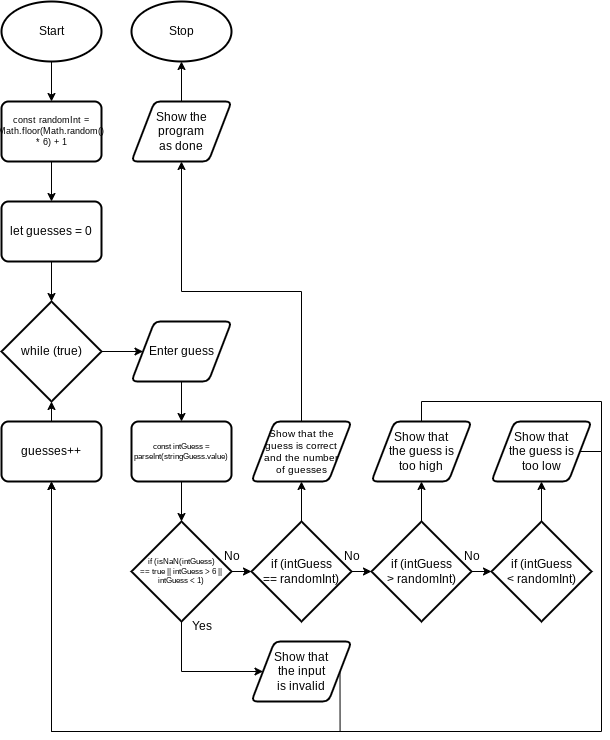

The diagram above was exported from draw.io. Its source (the exported page's mxGraphModel, read from the mxfile embedded in the PNG):
<mxGraphModel dx="831" dy="864" grid="1" gridSize="10" guides="1" tooltips="1" connect="1" arrows="1" fold="1" page="1" pageScale="1" pageWidth="827" pageHeight="1169" math="0" shadow="0">
  <root>
    <mxCell id="0" />
    <mxCell id="1" parent="0" />
    <mxCell id="27" style="edgeStyle=none;html=1;entryX=0.5;entryY=0;entryDx=0;entryDy=0;" edge="1" parent="1" source="2" target="25">
      <mxGeometry relative="1" as="geometry" />
    </mxCell>
    <mxCell id="2" value="Start" style="strokeWidth=2;html=1;shape=mxgraph.flowchart.start_1;whiteSpace=wrap;" parent="1" vertex="1">
      <mxGeometry x="220" y="90" width="100" height="60" as="geometry" />
    </mxCell>
    <mxCell id="3" value="Stop" style="strokeWidth=2;html=1;shape=mxgraph.flowchart.start_1;whiteSpace=wrap;" parent="1" vertex="1">
      <mxGeometry x="350" y="90" width="100" height="60" as="geometry" />
    </mxCell>
    <mxCell id="7" style="edgeStyle=none;html=1;entryX=0.5;entryY=0;entryDx=0;entryDy=0;" parent="1" source="4" target="5" edge="1">
      <mxGeometry relative="1" as="geometry" />
    </mxCell>
    <mxCell id="4" value="Enter guess" style="shape=parallelogram;html=1;strokeWidth=2;perimeter=parallelogramPerimeter;whiteSpace=wrap;rounded=1;arcSize=12;size=0.23;" parent="1" vertex="1">
      <mxGeometry x="350" y="410" width="100" height="60" as="geometry" />
    </mxCell>
    <mxCell id="21" style="edgeStyle=none;html=1;entryX=0.5;entryY=0;entryDx=0;entryDy=0;entryPerimeter=0;fontSize=12;" parent="1" source="5" target="17" edge="1">
      <mxGeometry relative="1" as="geometry" />
    </mxCell>
    <mxCell id="5" value="const intGuess = parseInt(stringGuess.value)" style="rounded=1;whiteSpace=wrap;html=1;absoluteArcSize=1;arcSize=14;strokeWidth=2;fontSize=8;" parent="1" vertex="1">
      <mxGeometry x="350" y="510" width="100" height="60" as="geometry" />
    </mxCell>
    <mxCell id="16" style="edgeStyle=none;html=1;entryX=0.5;entryY=1;entryDx=0;entryDy=0;entryPerimeter=0;" parent="1" source="15" target="3" edge="1">
      <mxGeometry relative="1" as="geometry" />
    </mxCell>
    <mxCell id="15" value="Show the&lt;br&gt;program&lt;br&gt;as done" style="shape=parallelogram;html=1;strokeWidth=2;perimeter=parallelogramPerimeter;whiteSpace=wrap;rounded=1;arcSize=12;size=0.23;" parent="1" vertex="1">
      <mxGeometry x="350" y="190" width="100" height="60" as="geometry" />
    </mxCell>
    <mxCell id="18" style="edgeStyle=none;html=1;entryX=0;entryY=0.5;entryDx=0;entryDy=0;fontSize=8;entryPerimeter=0;" parent="1" source="17" target="40" edge="1">
      <mxGeometry relative="1" as="geometry">
        <mxPoint x="491.5" y="660" as="targetPoint" />
      </mxGeometry>
    </mxCell>
    <mxCell id="23" style="edgeStyle=none;html=1;entryX=0;entryY=0.5;entryDx=0;entryDy=0;fontSize=12;rounded=0;" parent="1" source="17" target="22" edge="1">
      <mxGeometry relative="1" as="geometry">
        <Array as="points">
          <mxPoint x="400" y="760" />
        </Array>
      </mxGeometry>
    </mxCell>
    <mxCell id="17" value="if (isNaN(intGuess)&lt;br style=&quot;font-size: 8px;&quot;&gt;== true || intGuess &amp;gt; 6 || intGuess &amp;lt; 1)" style="strokeWidth=2;html=1;shape=mxgraph.flowchart.decision;whiteSpace=wrap;fontSize=8;" parent="1" vertex="1">
      <mxGeometry x="350" y="610" width="100" height="100" as="geometry" />
    </mxCell>
    <mxCell id="19" value="Yes" style="text;html=1;align=center;verticalAlign=middle;resizable=0;points=[];autosize=1;strokeColor=none;fillColor=none;fontSize=12;" parent="1" vertex="1">
      <mxGeometry x="400" y="700" width="40" height="30" as="geometry" />
    </mxCell>
    <mxCell id="20" value="No" style="text;html=1;align=center;verticalAlign=middle;resizable=0;points=[];autosize=1;strokeColor=none;fillColor=none;fontSize=12;" parent="1" vertex="1">
      <mxGeometry x="430" y="630" width="40" height="30" as="geometry" />
    </mxCell>
    <mxCell id="38" style="edgeStyle=orthogonalEdgeStyle;html=1;entryX=0.5;entryY=1;entryDx=0;entryDy=0;fontSize=12;strokeColor=default;rounded=0;exitX=1;exitY=0.5;exitDx=0;exitDy=0;" edge="1" parent="1" source="22" target="36">
      <mxGeometry relative="1" as="geometry">
        <Array as="points">
          <mxPoint x="559" y="820" />
          <mxPoint x="270" y="820" />
        </Array>
      </mxGeometry>
    </mxCell>
    <mxCell id="22" value="Show that&lt;br&gt;the input &lt;br&gt;is invalid" style="shape=parallelogram;html=1;strokeWidth=2;perimeter=parallelogramPerimeter;whiteSpace=wrap;rounded=1;arcSize=12;size=0.23;" parent="1" vertex="1">
      <mxGeometry x="470" y="730" width="100" height="60" as="geometry" />
    </mxCell>
    <mxCell id="33" style="edgeStyle=none;html=1;entryX=0.5;entryY=0;entryDx=0;entryDy=0;fontSize=12;" edge="1" parent="1" source="25" target="32">
      <mxGeometry relative="1" as="geometry" />
    </mxCell>
    <mxCell id="25" value="const randomInt = Math.floor(Math.random() * 6) + 1" style="rounded=1;whiteSpace=wrap;html=1;absoluteArcSize=1;arcSize=14;strokeWidth=2;fontSize=9;" vertex="1" parent="1">
      <mxGeometry x="220" y="190" width="100" height="60" as="geometry" />
    </mxCell>
    <mxCell id="35" style="edgeStyle=none;html=1;fontSize=12;" edge="1" parent="1" source="28" target="4">
      <mxGeometry relative="1" as="geometry" />
    </mxCell>
    <mxCell id="28" value="while (true)" style="strokeWidth=2;html=1;shape=mxgraph.flowchart.decision;whiteSpace=wrap;fontSize=12;" vertex="1" parent="1">
      <mxGeometry x="220" y="390" width="100" height="100" as="geometry" />
    </mxCell>
    <mxCell id="34" style="edgeStyle=none;html=1;entryX=0.5;entryY=0;entryDx=0;entryDy=0;entryPerimeter=0;fontSize=12;" edge="1" parent="1" source="32" target="28">
      <mxGeometry relative="1" as="geometry" />
    </mxCell>
    <mxCell id="32" value="let guesses = 0" style="rounded=1;whiteSpace=wrap;html=1;absoluteArcSize=1;arcSize=14;strokeWidth=2;fontSize=12;" vertex="1" parent="1">
      <mxGeometry x="220" y="290" width="100" height="60" as="geometry" />
    </mxCell>
    <mxCell id="37" style="edgeStyle=none;html=1;entryX=0.5;entryY=1;entryDx=0;entryDy=0;entryPerimeter=0;fontSize=12;" edge="1" parent="1" source="36" target="28">
      <mxGeometry relative="1" as="geometry" />
    </mxCell>
    <mxCell id="36" value="guesses++" style="rounded=1;whiteSpace=wrap;html=1;absoluteArcSize=1;arcSize=14;strokeWidth=2;fontSize=12;" vertex="1" parent="1">
      <mxGeometry x="220" y="510" width="100" height="60" as="geometry" />
    </mxCell>
    <mxCell id="43" style="edgeStyle=orthogonalEdgeStyle;rounded=0;html=1;entryX=0;entryY=0.5;entryDx=0;entryDy=0;entryPerimeter=0;strokeColor=default;fontSize=12;" edge="1" parent="1" source="40" target="41">
      <mxGeometry relative="1" as="geometry" />
    </mxCell>
    <mxCell id="52" style="edgeStyle=orthogonalEdgeStyle;rounded=0;html=1;entryX=0.5;entryY=1;entryDx=0;entryDy=0;strokeColor=default;fontSize=10;" edge="1" parent="1" source="40" target="47">
      <mxGeometry relative="1" as="geometry" />
    </mxCell>
    <mxCell id="40" value="if (intGuess&lt;br style=&quot;font-size: 12px;&quot;&gt;== randomInt)" style="strokeWidth=2;html=1;shape=mxgraph.flowchart.decision;whiteSpace=wrap;fontSize=12;" vertex="1" parent="1">
      <mxGeometry x="470" y="610" width="100" height="100" as="geometry" />
    </mxCell>
    <mxCell id="44" style="edgeStyle=orthogonalEdgeStyle;rounded=0;html=1;entryX=0;entryY=0.5;entryDx=0;entryDy=0;entryPerimeter=0;strokeColor=default;fontSize=12;" edge="1" parent="1" source="41" target="42">
      <mxGeometry relative="1" as="geometry" />
    </mxCell>
    <mxCell id="50" style="edgeStyle=orthogonalEdgeStyle;rounded=0;html=1;entryX=0.5;entryY=1;entryDx=0;entryDy=0;strokeColor=default;fontSize=10;" edge="1" parent="1" source="41" target="48">
      <mxGeometry relative="1" as="geometry" />
    </mxCell>
    <mxCell id="41" value="if (intGuess&lt;br style=&quot;font-size: 12px;&quot;&gt;&amp;gt; randomInt)" style="strokeWidth=2;html=1;shape=mxgraph.flowchart.decision;whiteSpace=wrap;fontSize=12;" vertex="1" parent="1">
      <mxGeometry x="590" y="610" width="100" height="100" as="geometry" />
    </mxCell>
    <mxCell id="51" style="edgeStyle=orthogonalEdgeStyle;rounded=0;html=1;entryX=0.5;entryY=1;entryDx=0;entryDy=0;strokeColor=default;fontSize=10;" edge="1" parent="1" source="42" target="49">
      <mxGeometry relative="1" as="geometry" />
    </mxCell>
    <mxCell id="42" value="if (intGuess&lt;br style=&quot;font-size: 12px;&quot;&gt;&amp;lt; randomInt)" style="strokeWidth=2;html=1;shape=mxgraph.flowchart.decision;whiteSpace=wrap;fontSize=12;" vertex="1" parent="1">
      <mxGeometry x="710" y="610" width="100" height="100" as="geometry" />
    </mxCell>
    <mxCell id="45" value="No" style="text;html=1;align=center;verticalAlign=middle;resizable=0;points=[];autosize=1;strokeColor=none;fillColor=none;fontSize=12;" vertex="1" parent="1">
      <mxGeometry x="550" y="630" width="40" height="30" as="geometry" />
    </mxCell>
    <mxCell id="46" value="No" style="text;html=1;align=center;verticalAlign=middle;resizable=0;points=[];autosize=1;strokeColor=none;fillColor=none;fontSize=12;" vertex="1" parent="1">
      <mxGeometry x="670" y="630" width="40" height="30" as="geometry" />
    </mxCell>
    <mxCell id="55" style="edgeStyle=orthogonalEdgeStyle;rounded=0;html=1;entryX=0.5;entryY=1;entryDx=0;entryDy=0;strokeColor=default;fontSize=10;endArrow=classic;endFill=1;" edge="1" parent="1" source="47" target="15">
      <mxGeometry relative="1" as="geometry">
        <Array as="points">
          <mxPoint x="520" y="380" />
          <mxPoint x="400" y="380" />
        </Array>
      </mxGeometry>
    </mxCell>
    <mxCell id="47" value="Show that the&lt;br&gt;guess is correct&lt;br&gt;and the number&lt;br&gt;of guesses" style="shape=parallelogram;html=1;strokeWidth=2;perimeter=parallelogramPerimeter;whiteSpace=wrap;rounded=1;arcSize=12;size=0.23;fontSize=10;" vertex="1" parent="1">
      <mxGeometry x="470" y="510" width="100" height="60" as="geometry" />
    </mxCell>
    <mxCell id="54" style="edgeStyle=orthogonalEdgeStyle;rounded=0;html=1;strokeColor=default;fontSize=10;endArrow=none;endFill=0;" edge="1" parent="1" source="48">
      <mxGeometry relative="1" as="geometry">
        <mxPoint x="820" y="540" as="targetPoint" />
        <Array as="points">
          <mxPoint x="640" y="490" />
          <mxPoint x="820" y="490" />
        </Array>
      </mxGeometry>
    </mxCell>
    <mxCell id="48" value="Show that&lt;br&gt;the guess is&lt;br&gt;too high" style="shape=parallelogram;html=1;strokeWidth=2;perimeter=parallelogramPerimeter;whiteSpace=wrap;rounded=1;arcSize=12;size=0.23;" vertex="1" parent="1">
      <mxGeometry x="590" y="510" width="100" height="60" as="geometry" />
    </mxCell>
    <mxCell id="53" style="edgeStyle=orthogonalEdgeStyle;rounded=0;html=1;strokeColor=default;fontSize=10;entryX=0.5;entryY=1;entryDx=0;entryDy=0;" edge="1" parent="1" source="49" target="36">
      <mxGeometry relative="1" as="geometry">
        <mxPoint x="560" y="820" as="targetPoint" />
        <Array as="points">
          <mxPoint x="820" y="540" />
          <mxPoint x="820" y="820" />
          <mxPoint x="270" y="820" />
        </Array>
      </mxGeometry>
    </mxCell>
    <mxCell id="49" value="Show that&lt;br&gt;the guess is&lt;br&gt;too low" style="shape=parallelogram;html=1;strokeWidth=2;perimeter=parallelogramPerimeter;whiteSpace=wrap;rounded=1;arcSize=12;size=0.23;" vertex="1" parent="1">
      <mxGeometry x="710" y="510" width="100" height="60" as="geometry" />
    </mxCell>
  </root>
</mxGraphModel>